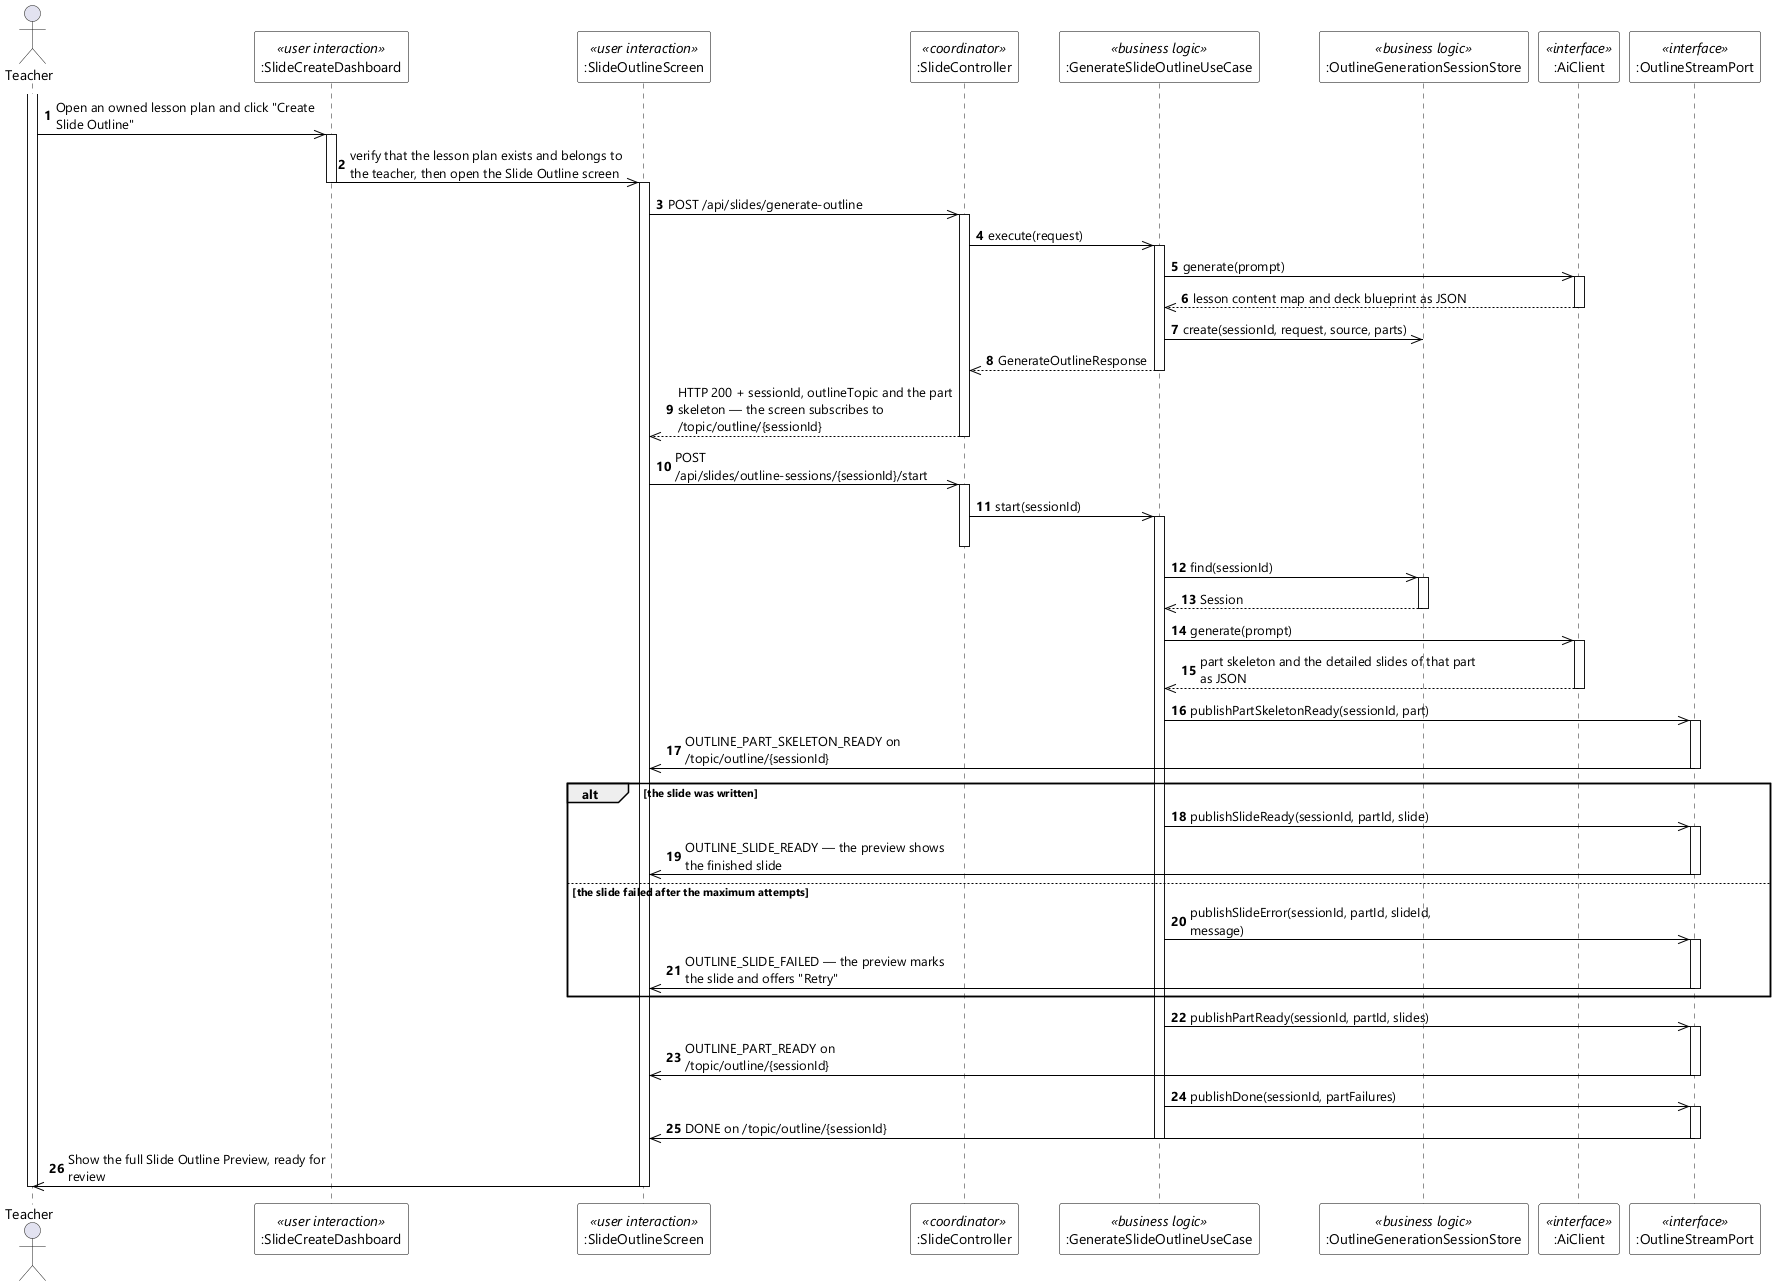

The diagram above was rendered by PlantUML. Its source (embedded in the PNG):
@startuml UC-12 Create Slide Outline - Sequence Diagram (stereo)
skinparamlocked dpi 96
skinparam defaultFontName "Segoe UI"
skinparam shadowing false
skinparam ParticipantBackgroundColor #FFFFFF
skinparam ParticipantBorderColor #000000
skinparam DatabaseBackgroundColor #FFFFFF
skinparam DatabaseBorderColor #000000
skinparam ArrowColor #000000
skinparam sequenceMessageAlign left
skinparam maxMessageSize 280

actor Teacher
participant ":SlideCreateDashboard" as DASH <<user interaction>>
participant ":SlideOutlineScreen" as SCR <<user interaction>>
participant ":SlideController" as CTL <<coordinator>>
participant ":GenerateSlideOutlineUseCase" as UCASE <<business logic>>
participant ":OutlineGenerationSessionStore" as STORE <<business logic>>
participant ":AiClient" as AI <<interface>>
participant ":OutlineStreamPort" as STREAM <<interface>>

autonumber
activate Teacher
Teacher ->> DASH : Open an owned lesson plan and click "Create Slide Outline"
activate DASH
DASH ->> SCR : verify that the lesson plan exists and belongs to the teacher, then open the Slide Outline screen
deactivate DASH
activate SCR
SCR ->> CTL : POST /api/slides/generate-outline
activate CTL
CTL ->> UCASE : execute(request)
activate UCASE
UCASE ->> AI : generate(prompt)
activate AI
AI -->> UCASE : lesson content map and deck blueprint as JSON
deactivate AI
UCASE ->> STORE : create(sessionId, request, source, parts)
UCASE -->> CTL : GenerateOutlineResponse
deactivate UCASE
CTL -->> SCR : HTTP 200 + sessionId, outlineTopic and the part skeleton — the screen subscribes to /topic/outline/{sessionId}
deactivate CTL
SCR ->> CTL : POST /api/slides/outline-sessions/{sessionId}/start
activate CTL
CTL ->> UCASE : start(sessionId)
activate UCASE
deactivate CTL
UCASE ->> STORE : find(sessionId)
activate STORE
STORE -->> UCASE : Session
deactivate STORE
UCASE ->> AI : generate(prompt)
activate AI
AI -->> UCASE : part skeleton and the detailed slides of that part as JSON
deactivate AI
UCASE ->> STREAM : publishPartSkeletonReady(sessionId, part)
activate STREAM
STREAM ->> SCR : OUTLINE_PART_SKELETON_READY on /topic/outline/{sessionId}
deactivate STREAM

alt the slide was written
  UCASE ->> STREAM : publishSlideReady(sessionId, partId, slide)
  activate STREAM
  STREAM ->> SCR : OUTLINE_SLIDE_READY — the preview shows the finished slide
  deactivate STREAM
else the slide failed after the maximum attempts
  UCASE ->> STREAM : publishSlideError(sessionId, partId, slideId, message)
  activate STREAM
  STREAM ->> SCR : OUTLINE_SLIDE_FAILED — the preview marks the slide and offers "Retry"
  deactivate STREAM
end

UCASE ->> STREAM : publishPartReady(sessionId, partId, slides)
activate STREAM
STREAM ->> SCR : OUTLINE_PART_READY on /topic/outline/{sessionId}
deactivate STREAM
UCASE ->> STREAM : publishDone(sessionId, partFailures)
activate STREAM
STREAM ->> SCR : DONE on /topic/outline/{sessionId}
deactivate STREAM
deactivate UCASE
SCR ->> Teacher : Show the full Slide Outline Preview, ready for review
deactivate SCR
deactivate Teacher
@enduml